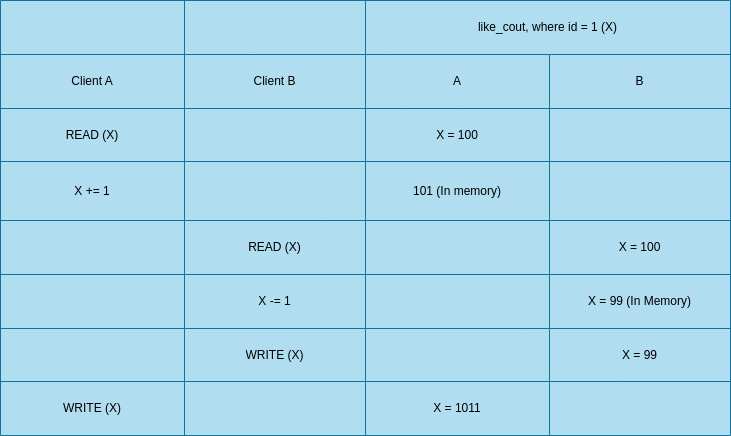

The diagram above was exported from draw.io. Its source (the exported page's mxGraphModel, read from the mxfile embedded in the PNG):
<mxGraphModel dx="1434" dy="765" grid="1" gridSize="10" guides="1" tooltips="1" connect="1" arrows="1" fold="1" page="1" pageScale="1" pageWidth="850" pageHeight="1100" math="0" shadow="0">
  <root>
    <mxCell id="0" />
    <mxCell id="1" parent="0" />
    <mxCell id="0XLRE0slqy3NbXoTlhIM-1" value="" style="shape=table;startSize=0;container=1;collapsible=0;childLayout=tableLayout;swimlaneFillColor=none;fillColor=#b1ddf0;strokeColor=#10739e;" parent="1" vertex="1">
      <mxGeometry x="50" y="140" width="730" height="435" as="geometry" />
    </mxCell>
    <mxCell id="0XLRE0slqy3NbXoTlhIM-2" value="" style="shape=tableRow;horizontal=0;startSize=0;swimlaneHead=0;swimlaneBody=0;strokeColor=inherit;top=0;left=0;bottom=0;right=0;collapsible=0;dropTarget=0;fillColor=none;points=[[0,0.5],[1,0.5]];portConstraint=eastwest;" parent="0XLRE0slqy3NbXoTlhIM-1" vertex="1">
      <mxGeometry width="730" height="54" as="geometry" />
    </mxCell>
    <mxCell id="0XLRE0slqy3NbXoTlhIM-3" value="" style="shape=partialRectangle;html=1;whiteSpace=wrap;connectable=0;strokeColor=inherit;overflow=hidden;fillColor=none;top=0;left=0;bottom=0;right=0;pointerEvents=1;" parent="0XLRE0slqy3NbXoTlhIM-2" vertex="1">
      <mxGeometry width="184" height="54" as="geometry">
        <mxRectangle width="184" height="54" as="alternateBounds" />
      </mxGeometry>
    </mxCell>
    <mxCell id="0XLRE0slqy3NbXoTlhIM-4" value="" style="shape=partialRectangle;html=1;whiteSpace=wrap;connectable=0;strokeColor=inherit;overflow=hidden;fillColor=none;top=0;left=0;bottom=0;right=0;pointerEvents=1;" parent="0XLRE0slqy3NbXoTlhIM-2" vertex="1">
      <mxGeometry x="184" width="181" height="54" as="geometry">
        <mxRectangle width="181" height="54" as="alternateBounds" />
      </mxGeometry>
    </mxCell>
    <mxCell id="0XLRE0slqy3NbXoTlhIM-5" value="&lt;p data-pm-slice=&quot;1 1 [&amp;quot;table&amp;quot;,{},&amp;quot;tableRow&amp;quot;,{},&amp;quot;tableHeader&amp;quot;,{&amp;quot;colspan&amp;quot;:1,&amp;quot;rowspan&amp;quot;:1,&amp;quot;colwidth&amp;quot;:null}]&quot;&gt;like_cout, where id = 1 (X)&lt;/p&gt;" style="shape=partialRectangle;html=1;whiteSpace=wrap;connectable=0;strokeColor=inherit;overflow=hidden;fillColor=none;top=0;left=0;bottom=0;right=0;pointerEvents=1;rowspan=1;colspan=2;" parent="0XLRE0slqy3NbXoTlhIM-2" vertex="1">
      <mxGeometry x="365" width="365" height="54" as="geometry">
        <mxRectangle width="184" height="54" as="alternateBounds" />
      </mxGeometry>
    </mxCell>
    <mxCell id="0XLRE0slqy3NbXoTlhIM-7" value="" style="shape=tableRow;horizontal=0;startSize=0;swimlaneHead=0;swimlaneBody=0;strokeColor=inherit;top=0;left=0;bottom=0;right=0;collapsible=0;dropTarget=0;fillColor=none;points=[[0,0.5],[1,0.5]];portConstraint=eastwest;" parent="0XLRE0slqy3NbXoTlhIM-1" vertex="1">
      <mxGeometry y="54" width="730" height="54" as="geometry" />
    </mxCell>
    <mxCell id="0XLRE0slqy3NbXoTlhIM-8" value="Client A" style="shape=partialRectangle;html=1;whiteSpace=wrap;connectable=0;strokeColor=inherit;overflow=hidden;fillColor=none;top=0;left=0;bottom=0;right=0;pointerEvents=1;" parent="0XLRE0slqy3NbXoTlhIM-7" vertex="1">
      <mxGeometry width="184" height="54" as="geometry">
        <mxRectangle width="184" height="54" as="alternateBounds" />
      </mxGeometry>
    </mxCell>
    <mxCell id="0XLRE0slqy3NbXoTlhIM-9" value="Client B" style="shape=partialRectangle;html=1;whiteSpace=wrap;connectable=0;strokeColor=inherit;overflow=hidden;fillColor=none;top=0;left=0;bottom=0;right=0;pointerEvents=1;" parent="0XLRE0slqy3NbXoTlhIM-7" vertex="1">
      <mxGeometry x="184" width="181" height="54" as="geometry">
        <mxRectangle width="181" height="54" as="alternateBounds" />
      </mxGeometry>
    </mxCell>
    <mxCell id="0XLRE0slqy3NbXoTlhIM-10" value="A" style="shape=partialRectangle;html=1;whiteSpace=wrap;connectable=0;strokeColor=inherit;overflow=hidden;fillColor=none;top=0;left=0;bottom=0;right=0;pointerEvents=1;" parent="0XLRE0slqy3NbXoTlhIM-7" vertex="1">
      <mxGeometry x="365" width="184" height="54" as="geometry">
        <mxRectangle width="184" height="54" as="alternateBounds" />
      </mxGeometry>
    </mxCell>
    <mxCell id="0XLRE0slqy3NbXoTlhIM-11" value="B" style="shape=partialRectangle;html=1;whiteSpace=wrap;connectable=0;strokeColor=inherit;overflow=hidden;fillColor=none;top=0;left=0;bottom=0;right=0;pointerEvents=1;" parent="0XLRE0slqy3NbXoTlhIM-7" vertex="1">
      <mxGeometry x="549" width="181" height="54" as="geometry">
        <mxRectangle width="181" height="54" as="alternateBounds" />
      </mxGeometry>
    </mxCell>
    <mxCell id="0XLRE0slqy3NbXoTlhIM-12" value="" style="shape=tableRow;horizontal=0;startSize=0;swimlaneHead=0;swimlaneBody=0;strokeColor=inherit;top=0;left=0;bottom=0;right=0;collapsible=0;dropTarget=0;fillColor=none;points=[[0,0.5],[1,0.5]];portConstraint=eastwest;" parent="0XLRE0slqy3NbXoTlhIM-1" vertex="1">
      <mxGeometry y="108" width="730" height="53" as="geometry" />
    </mxCell>
    <mxCell id="0XLRE0slqy3NbXoTlhIM-13" value="&lt;p data-pm-slice=&quot;1 1 [&amp;quot;table&amp;quot;,{},&amp;quot;tableRow&amp;quot;,{},&amp;quot;tableCell&amp;quot;,{&amp;quot;colspan&amp;quot;:1,&amp;quot;rowspan&amp;quot;:1,&amp;quot;colwidth&amp;quot;:null}]&quot;&gt;READ (X)&lt;/p&gt;" style="shape=partialRectangle;html=1;whiteSpace=wrap;connectable=0;strokeColor=inherit;overflow=hidden;fillColor=none;top=0;left=0;bottom=0;right=0;pointerEvents=1;" parent="0XLRE0slqy3NbXoTlhIM-12" vertex="1">
      <mxGeometry width="184" height="53" as="geometry">
        <mxRectangle width="184" height="53" as="alternateBounds" />
      </mxGeometry>
    </mxCell>
    <mxCell id="0XLRE0slqy3NbXoTlhIM-14" value="" style="shape=partialRectangle;html=1;whiteSpace=wrap;connectable=0;strokeColor=inherit;overflow=hidden;fillColor=none;top=0;left=0;bottom=0;right=0;pointerEvents=1;" parent="0XLRE0slqy3NbXoTlhIM-12" vertex="1">
      <mxGeometry x="184" width="181" height="53" as="geometry">
        <mxRectangle width="181" height="53" as="alternateBounds" />
      </mxGeometry>
    </mxCell>
    <mxCell id="0XLRE0slqy3NbXoTlhIM-15" value="X = 100" style="shape=partialRectangle;html=1;whiteSpace=wrap;connectable=0;strokeColor=inherit;overflow=hidden;fillColor=none;top=0;left=0;bottom=0;right=0;pointerEvents=1;" parent="0XLRE0slqy3NbXoTlhIM-12" vertex="1">
      <mxGeometry x="365" width="184" height="53" as="geometry">
        <mxRectangle width="184" height="53" as="alternateBounds" />
      </mxGeometry>
    </mxCell>
    <mxCell id="0XLRE0slqy3NbXoTlhIM-16" value="" style="shape=partialRectangle;html=1;whiteSpace=wrap;connectable=0;strokeColor=inherit;overflow=hidden;fillColor=none;top=0;left=0;bottom=0;right=0;pointerEvents=1;" parent="0XLRE0slqy3NbXoTlhIM-12" vertex="1">
      <mxGeometry x="549" width="181" height="53" as="geometry">
        <mxRectangle width="181" height="53" as="alternateBounds" />
      </mxGeometry>
    </mxCell>
    <mxCell id="0XLRE0slqy3NbXoTlhIM-17" value="" style="shape=tableRow;horizontal=0;startSize=0;swimlaneHead=0;swimlaneBody=0;strokeColor=inherit;top=0;left=0;bottom=0;right=0;collapsible=0;dropTarget=0;fillColor=none;points=[[0,0.5],[1,0.5]];portConstraint=eastwest;" parent="0XLRE0slqy3NbXoTlhIM-1" vertex="1">
      <mxGeometry y="161" width="730" height="59" as="geometry" />
    </mxCell>
    <mxCell id="0XLRE0slqy3NbXoTlhIM-18" value="X += 1" style="shape=partialRectangle;html=1;whiteSpace=wrap;connectable=0;strokeColor=inherit;overflow=hidden;fillColor=none;top=0;left=0;bottom=0;right=0;pointerEvents=1;" parent="0XLRE0slqy3NbXoTlhIM-17" vertex="1">
      <mxGeometry width="184" height="59" as="geometry">
        <mxRectangle width="184" height="59" as="alternateBounds" />
      </mxGeometry>
    </mxCell>
    <mxCell id="0XLRE0slqy3NbXoTlhIM-19" value="" style="shape=partialRectangle;html=1;whiteSpace=wrap;connectable=0;strokeColor=inherit;overflow=hidden;fillColor=none;top=0;left=0;bottom=0;right=0;pointerEvents=1;" parent="0XLRE0slqy3NbXoTlhIM-17" vertex="1">
      <mxGeometry x="184" width="181" height="59" as="geometry">
        <mxRectangle width="181" height="59" as="alternateBounds" />
      </mxGeometry>
    </mxCell>
    <mxCell id="0XLRE0slqy3NbXoTlhIM-20" value="101 (In memory)" style="shape=partialRectangle;html=1;whiteSpace=wrap;connectable=0;strokeColor=inherit;overflow=hidden;fillColor=none;top=0;left=0;bottom=0;right=0;pointerEvents=1;" parent="0XLRE0slqy3NbXoTlhIM-17" vertex="1">
      <mxGeometry x="365" width="184" height="59" as="geometry">
        <mxRectangle width="184" height="59" as="alternateBounds" />
      </mxGeometry>
    </mxCell>
    <mxCell id="0XLRE0slqy3NbXoTlhIM-21" value="" style="shape=partialRectangle;html=1;whiteSpace=wrap;connectable=0;strokeColor=inherit;overflow=hidden;fillColor=none;top=0;left=0;bottom=0;right=0;pointerEvents=1;" parent="0XLRE0slqy3NbXoTlhIM-17" vertex="1">
      <mxGeometry x="549" width="181" height="59" as="geometry">
        <mxRectangle width="181" height="59" as="alternateBounds" />
      </mxGeometry>
    </mxCell>
    <mxCell id="0XLRE0slqy3NbXoTlhIM-22" value="" style="shape=tableRow;horizontal=0;startSize=0;swimlaneHead=0;swimlaneBody=0;strokeColor=inherit;top=0;left=0;bottom=0;right=0;collapsible=0;dropTarget=0;fillColor=none;points=[[0,0.5],[1,0.5]];portConstraint=eastwest;" parent="0XLRE0slqy3NbXoTlhIM-1" vertex="1">
      <mxGeometry y="220" width="730" height="54" as="geometry" />
    </mxCell>
    <mxCell id="0XLRE0slqy3NbXoTlhIM-23" value="" style="shape=partialRectangle;html=1;whiteSpace=wrap;connectable=0;strokeColor=inherit;overflow=hidden;fillColor=none;top=0;left=0;bottom=0;right=0;pointerEvents=1;" parent="0XLRE0slqy3NbXoTlhIM-22" vertex="1">
      <mxGeometry width="184" height="54" as="geometry">
        <mxRectangle width="184" height="54" as="alternateBounds" />
      </mxGeometry>
    </mxCell>
    <mxCell id="0XLRE0slqy3NbXoTlhIM-24" value="READ (X)" style="shape=partialRectangle;html=1;whiteSpace=wrap;connectable=0;strokeColor=inherit;overflow=hidden;fillColor=none;top=0;left=0;bottom=0;right=0;pointerEvents=1;" parent="0XLRE0slqy3NbXoTlhIM-22" vertex="1">
      <mxGeometry x="184" width="181" height="54" as="geometry">
        <mxRectangle width="181" height="54" as="alternateBounds" />
      </mxGeometry>
    </mxCell>
    <mxCell id="0XLRE0slqy3NbXoTlhIM-25" value="" style="shape=partialRectangle;html=1;whiteSpace=wrap;connectable=0;strokeColor=inherit;overflow=hidden;fillColor=none;top=0;left=0;bottom=0;right=0;pointerEvents=1;" parent="0XLRE0slqy3NbXoTlhIM-22" vertex="1">
      <mxGeometry x="365" width="184" height="54" as="geometry">
        <mxRectangle width="184" height="54" as="alternateBounds" />
      </mxGeometry>
    </mxCell>
    <mxCell id="0XLRE0slqy3NbXoTlhIM-26" value="X = 100" style="shape=partialRectangle;html=1;whiteSpace=wrap;connectable=0;strokeColor=inherit;overflow=hidden;fillColor=none;top=0;left=0;bottom=0;right=0;pointerEvents=1;" parent="0XLRE0slqy3NbXoTlhIM-22" vertex="1">
      <mxGeometry x="549" width="181" height="54" as="geometry">
        <mxRectangle width="181" height="54" as="alternateBounds" />
      </mxGeometry>
    </mxCell>
    <mxCell id="0XLRE0slqy3NbXoTlhIM-27" value="" style="shape=tableRow;horizontal=0;startSize=0;swimlaneHead=0;swimlaneBody=0;strokeColor=inherit;top=0;left=0;bottom=0;right=0;collapsible=0;dropTarget=0;fillColor=none;points=[[0,0.5],[1,0.5]];portConstraint=eastwest;" parent="0XLRE0slqy3NbXoTlhIM-1" vertex="1">
      <mxGeometry y="274" width="730" height="54" as="geometry" />
    </mxCell>
    <mxCell id="0XLRE0slqy3NbXoTlhIM-28" value="" style="shape=partialRectangle;html=1;whiteSpace=wrap;connectable=0;strokeColor=inherit;overflow=hidden;fillColor=none;top=0;left=0;bottom=0;right=0;pointerEvents=1;" parent="0XLRE0slqy3NbXoTlhIM-27" vertex="1">
      <mxGeometry width="184" height="54" as="geometry">
        <mxRectangle width="184" height="54" as="alternateBounds" />
      </mxGeometry>
    </mxCell>
    <mxCell id="0XLRE0slqy3NbXoTlhIM-29" value="X -= 1" style="shape=partialRectangle;html=1;whiteSpace=wrap;connectable=0;strokeColor=inherit;overflow=hidden;fillColor=none;top=0;left=0;bottom=0;right=0;pointerEvents=1;" parent="0XLRE0slqy3NbXoTlhIM-27" vertex="1">
      <mxGeometry x="184" width="181" height="54" as="geometry">
        <mxRectangle width="181" height="54" as="alternateBounds" />
      </mxGeometry>
    </mxCell>
    <mxCell id="0XLRE0slqy3NbXoTlhIM-30" value="" style="shape=partialRectangle;html=1;whiteSpace=wrap;connectable=0;strokeColor=inherit;overflow=hidden;fillColor=none;top=0;left=0;bottom=0;right=0;pointerEvents=1;" parent="0XLRE0slqy3NbXoTlhIM-27" vertex="1">
      <mxGeometry x="365" width="184" height="54" as="geometry">
        <mxRectangle width="184" height="54" as="alternateBounds" />
      </mxGeometry>
    </mxCell>
    <mxCell id="0XLRE0slqy3NbXoTlhIM-31" value="X = 99 (In Memory&lt;span style=&quot;background-color: initial;&quot;&gt;)&lt;/span&gt;" style="shape=partialRectangle;html=1;whiteSpace=wrap;connectable=0;strokeColor=inherit;overflow=hidden;fillColor=none;top=0;left=0;bottom=0;right=0;pointerEvents=1;" parent="0XLRE0slqy3NbXoTlhIM-27" vertex="1">
      <mxGeometry x="549" width="181" height="54" as="geometry">
        <mxRectangle width="181" height="54" as="alternateBounds" />
      </mxGeometry>
    </mxCell>
    <mxCell id="0XLRE0slqy3NbXoTlhIM-38" style="shape=tableRow;horizontal=0;startSize=0;swimlaneHead=0;swimlaneBody=0;strokeColor=inherit;top=0;left=0;bottom=0;right=0;collapsible=0;dropTarget=0;fillColor=none;points=[[0,0.5],[1,0.5]];portConstraint=eastwest;" parent="0XLRE0slqy3NbXoTlhIM-1" vertex="1">
      <mxGeometry y="328" width="730" height="53" as="geometry" />
    </mxCell>
    <mxCell id="0XLRE0slqy3NbXoTlhIM-39" style="shape=partialRectangle;html=1;whiteSpace=wrap;connectable=0;strokeColor=inherit;overflow=hidden;fillColor=none;top=0;left=0;bottom=0;right=0;pointerEvents=1;" parent="0XLRE0slqy3NbXoTlhIM-38" vertex="1">
      <mxGeometry width="184" height="53" as="geometry">
        <mxRectangle width="184" height="53" as="alternateBounds" />
      </mxGeometry>
    </mxCell>
    <mxCell id="0XLRE0slqy3NbXoTlhIM-40" value="WRITE (X)" style="shape=partialRectangle;html=1;whiteSpace=wrap;connectable=0;strokeColor=inherit;overflow=hidden;fillColor=none;top=0;left=0;bottom=0;right=0;pointerEvents=1;" parent="0XLRE0slqy3NbXoTlhIM-38" vertex="1">
      <mxGeometry x="184" width="181" height="53" as="geometry">
        <mxRectangle width="181" height="53" as="alternateBounds" />
      </mxGeometry>
    </mxCell>
    <mxCell id="0XLRE0slqy3NbXoTlhIM-41" style="shape=partialRectangle;html=1;whiteSpace=wrap;connectable=0;strokeColor=inherit;overflow=hidden;fillColor=none;top=0;left=0;bottom=0;right=0;pointerEvents=1;" parent="0XLRE0slqy3NbXoTlhIM-38" vertex="1">
      <mxGeometry x="365" width="184" height="53" as="geometry">
        <mxRectangle width="184" height="53" as="alternateBounds" />
      </mxGeometry>
    </mxCell>
    <mxCell id="0XLRE0slqy3NbXoTlhIM-42" value="X = 99" style="shape=partialRectangle;html=1;whiteSpace=wrap;connectable=0;strokeColor=inherit;overflow=hidden;fillColor=none;top=0;left=0;bottom=0;right=0;pointerEvents=1;" parent="0XLRE0slqy3NbXoTlhIM-38" vertex="1">
      <mxGeometry x="549" width="181" height="53" as="geometry">
        <mxRectangle width="181" height="53" as="alternateBounds" />
      </mxGeometry>
    </mxCell>
    <mxCell id="0XLRE0slqy3NbXoTlhIM-43" style="shape=tableRow;horizontal=0;startSize=0;swimlaneHead=0;swimlaneBody=0;strokeColor=inherit;top=0;left=0;bottom=0;right=0;collapsible=0;dropTarget=0;fillColor=none;points=[[0,0.5],[1,0.5]];portConstraint=eastwest;" parent="0XLRE0slqy3NbXoTlhIM-1" vertex="1">
      <mxGeometry y="381" width="730" height="54" as="geometry" />
    </mxCell>
    <mxCell id="0XLRE0slqy3NbXoTlhIM-44" value="WRITE (X)" style="shape=partialRectangle;html=1;whiteSpace=wrap;connectable=0;strokeColor=inherit;overflow=hidden;fillColor=none;top=0;left=0;bottom=0;right=0;pointerEvents=1;" parent="0XLRE0slqy3NbXoTlhIM-43" vertex="1">
      <mxGeometry width="184" height="54" as="geometry">
        <mxRectangle width="184" height="54" as="alternateBounds" />
      </mxGeometry>
    </mxCell>
    <mxCell id="0XLRE0slqy3NbXoTlhIM-45" style="shape=partialRectangle;html=1;whiteSpace=wrap;connectable=0;strokeColor=inherit;overflow=hidden;fillColor=none;top=0;left=0;bottom=0;right=0;pointerEvents=1;" parent="0XLRE0slqy3NbXoTlhIM-43" vertex="1">
      <mxGeometry x="184" width="181" height="54" as="geometry">
        <mxRectangle width="181" height="54" as="alternateBounds" />
      </mxGeometry>
    </mxCell>
    <mxCell id="0XLRE0slqy3NbXoTlhIM-46" value="X = 1011" style="shape=partialRectangle;html=1;whiteSpace=wrap;connectable=0;strokeColor=inherit;overflow=hidden;fillColor=none;top=0;left=0;bottom=0;right=0;pointerEvents=1;" parent="0XLRE0slqy3NbXoTlhIM-43" vertex="1">
      <mxGeometry x="365" width="184" height="54" as="geometry">
        <mxRectangle width="184" height="54" as="alternateBounds" />
      </mxGeometry>
    </mxCell>
    <mxCell id="0XLRE0slqy3NbXoTlhIM-47" style="shape=partialRectangle;html=1;whiteSpace=wrap;connectable=0;strokeColor=inherit;overflow=hidden;fillColor=none;top=0;left=0;bottom=0;right=0;pointerEvents=1;" parent="0XLRE0slqy3NbXoTlhIM-43" vertex="1">
      <mxGeometry x="549" width="181" height="54" as="geometry">
        <mxRectangle width="181" height="54" as="alternateBounds" />
      </mxGeometry>
    </mxCell>
  </root>
</mxGraphModel>